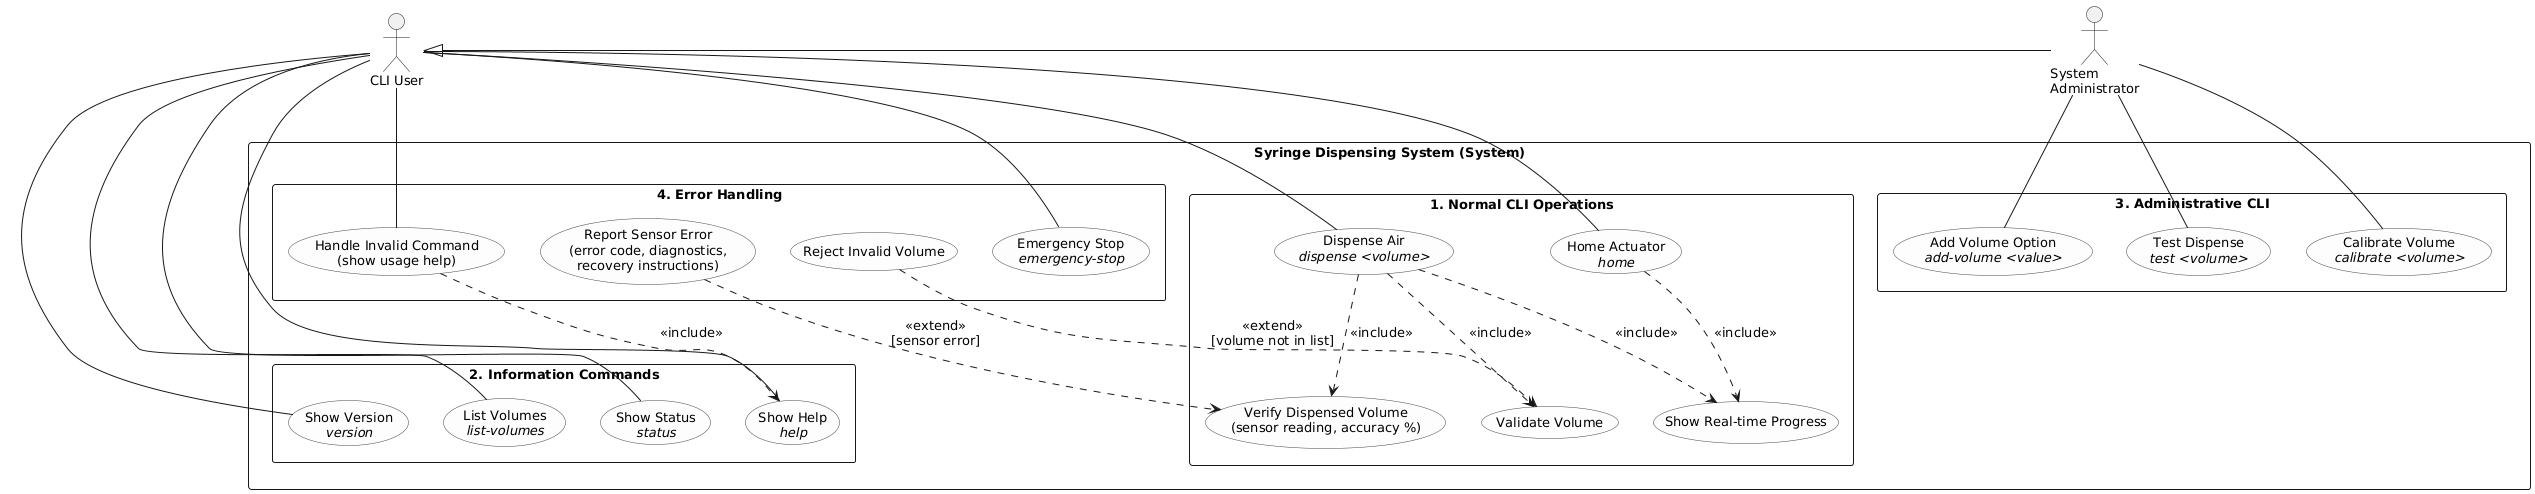

The diagram above was rendered by PlantUML. Its source (embedded in the PNG):
@startuml syringe_use_cases
' Week 2 - UML use case diagram
' Stepper Motor Linear Actuator Syringe System (CLI)
' Source of the requirements: Prog5/Assignments/week2/syringe_system_requirements.md
' Render: java -jar plantuml.jar -tsvg -tpng syringe_use_cases.puml

top to bottom direction
skinparam packageStyle rectangle
skinparam usecase {
  BackgroundColor #FDFDFD
  BorderColor #444444
}
skinparam shadowing false
skinparam defaultFontSize 13

actor "CLI User" as User
actor "System\nAdministrator" as Admin

rectangle "Syringe Dispensing System (System)" {

  package "2. Information Commands" {
    usecase "List Volumes\n<i>list-volumes</i>" as UC3
    usecase "Show Status\n<i>status</i>" as UC4
    usecase "Show Help\n<i>help</i>" as UC5
    usecase "Show Version\n<i>version</i>" as UC6
  }

  package "1. Normal CLI Operations" {
    usecase "Dispense Air\n<i>dispense <volume></i>" as UC1
    usecase "Home Actuator\n<i>home</i>" as UC2
    usecase "Validate Volume" as UC1a
    usecase "Verify Dispensed Volume\n(sensor reading, accuracy %)" as UC1b
    usecase "Show Real-time Progress" as UCp
  }

  package "4. Error Handling" {
    usecase "Emergency Stop\n<i>emergency-stop</i>" as UC10
    usecase "Handle Invalid Command\n(show usage help)" as UC11
    usecase "Reject Invalid Volume" as UC12
    usecase "Report Sensor Error\n(error code, diagnostics,\nrecovery instructions)" as UC13
  }

  package "3. Administrative CLI" {
    usecase "Calibrate Volume\n<i>calibrate <volume></i>" as UC7
    usecase "Add Volume Option\n<i>add-volume <value></i>" as UC8
    usecase "Test Dispense\n<i>test <volume></i>" as UC9
  }
}

' --- associations -----------------------------------------------------------
User -- UC1
User -- UC2
User -- UC3
User -- UC4
User -- UC5
User -- UC6
User -- UC10
User -- UC11

Admin -- UC7
Admin -- UC8
Admin -- UC9

' The administrator is a CLI user with extra rights: every CLI User use case
' is available to the administrator as well.
User <|- Admin

' --- include / extend ------------------------------------------------------
UC1 ..> UC1a : <<include>>
UC1 ..> UC1b : <<include>>
UC1 ..> UCp  : <<include>>
UC2 ..> UCp  : <<include>>
UC11 ..> UC5 : <<include>>
UC12 ..> UC1a : <<extend>>\n[volume not in list]
UC13 ..> UC1b : <<extend>>\n[sensor error]

@enduml